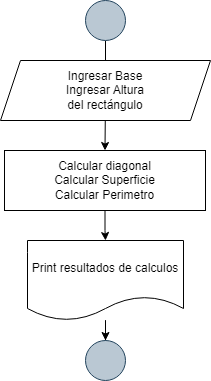

The diagram above was exported from draw.io. Its source (the exported page's mxGraphModel, read from the mxfile embedded in the PNG):
<mxGraphModel dx="880" dy="484" grid="1" gridSize="10" guides="1" tooltips="1" connect="1" arrows="1" fold="1" page="1" pageScale="1" pageWidth="827" pageHeight="1169" math="0" shadow="0">
  <root>
    <mxCell id="0" />
    <mxCell id="1" parent="0" />
    <mxCell id="wqwfOfsS6AcllpoID7ZS-44" value="" style="edgeStyle=orthogonalEdgeStyle;rounded=0;orthogonalLoop=1;jettySize=auto;html=1;" edge="1" parent="1" source="wqwfOfsS6AcllpoID7ZS-37" target="wqwfOfsS6AcllpoID7ZS-41">
      <mxGeometry relative="1" as="geometry" />
    </mxCell>
    <mxCell id="wqwfOfsS6AcllpoID7ZS-37" value="" style="ellipse;whiteSpace=wrap;html=1;aspect=fixed;fillColor=#bac8d3;strokeColor=#23445d;" vertex="1" parent="1">
      <mxGeometry x="394" y="130" width="40" height="40" as="geometry" />
    </mxCell>
    <mxCell id="wqwfOfsS6AcllpoID7ZS-39" value="Ingresar Base&lt;br&gt;Ingresar Altura&lt;br&gt;del rectángulo" style="shape=parallelogram;perimeter=parallelogramPerimeter;whiteSpace=wrap;html=1;fixedSize=1;" vertex="1" parent="1">
      <mxGeometry x="309" y="190" width="210" height="60" as="geometry" />
    </mxCell>
    <mxCell id="wqwfOfsS6AcllpoID7ZS-45" value="" style="edgeStyle=orthogonalEdgeStyle;rounded=0;orthogonalLoop=1;jettySize=auto;html=1;" edge="1" parent="1" source="wqwfOfsS6AcllpoID7ZS-41" target="wqwfOfsS6AcllpoID7ZS-42">
      <mxGeometry relative="1" as="geometry" />
    </mxCell>
    <mxCell id="wqwfOfsS6AcllpoID7ZS-41" value="Calcular diagonal&lt;br&gt;Calcular Superficie&lt;br&gt;Calcular Perimetro" style="rounded=0;whiteSpace=wrap;html=1;" vertex="1" parent="1">
      <mxGeometry x="313" y="280" width="201" height="60" as="geometry" />
    </mxCell>
    <mxCell id="wqwfOfsS6AcllpoID7ZS-50" value="" style="edgeStyle=orthogonalEdgeStyle;rounded=0;orthogonalLoop=1;jettySize=auto;html=1;" edge="1" parent="1" source="wqwfOfsS6AcllpoID7ZS-42" target="wqwfOfsS6AcllpoID7ZS-49">
      <mxGeometry relative="1" as="geometry" />
    </mxCell>
    <mxCell id="wqwfOfsS6AcllpoID7ZS-42" value="Print resultados de calculos" style="shape=document;whiteSpace=wrap;html=1;boundedLbl=1;" vertex="1" parent="1">
      <mxGeometry x="336" y="370" width="156" height="80" as="geometry" />
    </mxCell>
    <mxCell id="wqwfOfsS6AcllpoID7ZS-49" value="" style="ellipse;whiteSpace=wrap;html=1;aspect=fixed;fillColor=#bac8d3;strokeColor=#23445d;" vertex="1" parent="1">
      <mxGeometry x="394" y="470" width="40" height="40" as="geometry" />
    </mxCell>
  </root>
</mxGraphModel>